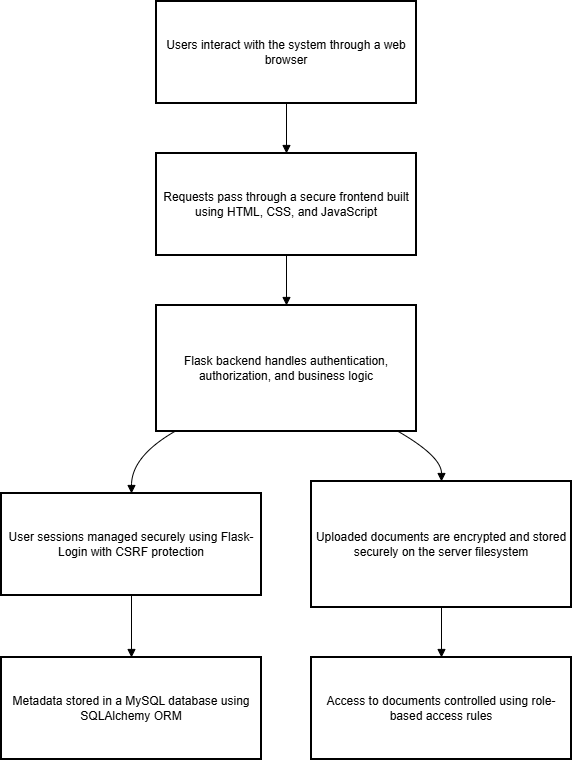

The diagram above was exported from draw.io. Its source (the exported page's mxGraphModel, read from the mxfile embedded in the PNG):
<mxGraphModel dx="872" dy="473" grid="1" gridSize="10" guides="1" tooltips="1" connect="1" arrows="1" fold="1" page="1" pageScale="1" pageWidth="850" pageHeight="1100" math="0" shadow="0">
  <root>
    <mxCell id="0" />
    <mxCell id="1" parent="0" />
    <mxCell id="2" parent="1" style="whiteSpace=wrap;strokeWidth=2;" value="Users interact with the system through a web browser" vertex="1">
      <mxGeometry height="102" width="260" x="163" y="8" as="geometry" />
    </mxCell>
    <mxCell id="3" parent="1" style="whiteSpace=wrap;strokeWidth=2;" value="Requests pass through a secure frontend built using HTML, CSS, and JavaScript" vertex="1">
      <mxGeometry height="102" width="260" x="163" y="160" as="geometry" />
    </mxCell>
    <mxCell id="4" parent="1" style="whiteSpace=wrap;strokeWidth=2;" value="Flask backend handles authentication, authorization, and business logic" vertex="1">
      <mxGeometry height="126" width="260" x="163" y="312" as="geometry" />
    </mxCell>
    <mxCell id="5" parent="1" style="whiteSpace=wrap;strokeWidth=2;" value="User sessions managed securely using Flask-Login with CSRF protection" vertex="1">
      <mxGeometry height="102" width="260" x="8" y="500" as="geometry" />
    </mxCell>
    <mxCell id="6" parent="1" style="whiteSpace=wrap;strokeWidth=2;" value="Metadata stored in a MySQL database using SQLAlchemy ORM" vertex="1">
      <mxGeometry height="102" width="260" x="8" y="664" as="geometry" />
    </mxCell>
    <mxCell id="7" parent="1" style="whiteSpace=wrap;strokeWidth=2;" value="Uploaded documents are encrypted and stored securely on the server filesystem" vertex="1">
      <mxGeometry height="126" width="260" x="318" y="488" as="geometry" />
    </mxCell>
    <mxCell id="8" parent="1" style="whiteSpace=wrap;strokeWidth=2;" value="Access to documents controlled using role-based access rules" vertex="1">
      <mxGeometry height="102" width="260" x="318" y="664" as="geometry" />
    </mxCell>
    <mxCell id="9" edge="1" parent="1" source="2" style="curved=1;startArrow=none;endArrow=block;exitX=0.5;exitY=1;entryX=0.5;entryY=0;" target="3" value="">
      <mxGeometry relative="1" as="geometry">
        <Array as="points" />
      </mxGeometry>
    </mxCell>
    <mxCell id="10" edge="1" parent="1" source="3" style="curved=1;startArrow=none;endArrow=block;exitX=0.5;exitY=1;entryX=0.5;entryY=0;" target="4" value="">
      <mxGeometry relative="1" as="geometry">
        <Array as="points" />
      </mxGeometry>
    </mxCell>
    <mxCell id="11" edge="1" parent="1" source="4" style="curved=1;startArrow=none;endArrow=block;exitX=0.07;exitY=1;entryX=0.5;entryY=0;" target="5" value="">
      <mxGeometry relative="1" as="geometry">
        <Array as="points">
          <mxPoint x="138" y="463" />
        </Array>
      </mxGeometry>
    </mxCell>
    <mxCell id="12" edge="1" parent="1" source="5" style="curved=1;startArrow=none;endArrow=block;exitX=0.5;exitY=1;entryX=0.5;entryY=0;" target="6" value="">
      <mxGeometry relative="1" as="geometry">
        <Array as="points" />
      </mxGeometry>
    </mxCell>
    <mxCell id="13" edge="1" parent="1" source="4" style="curved=1;startArrow=none;endArrow=block;exitX=0.93;exitY=1;entryX=0.5;entryY=0;" target="7" value="">
      <mxGeometry relative="1" as="geometry">
        <Array as="points">
          <mxPoint x="448" y="463" />
        </Array>
      </mxGeometry>
    </mxCell>
    <mxCell id="14" edge="1" parent="1" source="7" style="curved=1;startArrow=none;endArrow=block;exitX=0.5;exitY=1;entryX=0.5;entryY=0;" target="8" value="">
      <mxGeometry relative="1" as="geometry">
        <Array as="points" />
      </mxGeometry>
    </mxCell>
  </root>
</mxGraphModel>